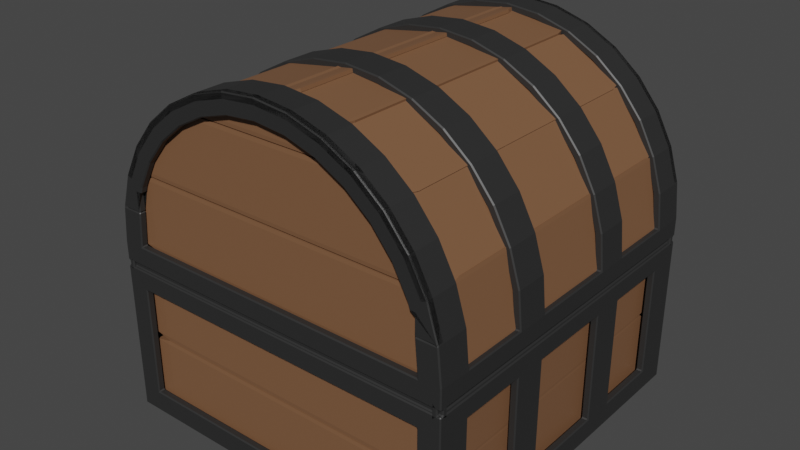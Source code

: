 # Source: Goldkiste.blend  (saved by Blender 2.93.21; exported with 4.5.12 LTS)
import bpy
from mathutils import Matrix  # noqa: F401  (used for matrix-valued properties, if any)

bpy.ops.wm.read_factory_settings(use_empty=True)
scene = bpy.context.scene
scene.name = 'Scene'

# ---- collections
col_collection = bpy.data.collections.new('Collection'); scene.collection.children.link(col_collection)
col_planks = bpy.data.collections.new('Planks'); col_collection.children.link(col_planks)

# ---- materials (node trees are filled in below, after node groups)
mat_material_001 = bpy.data.materials.new('Material.001')
mat_material_001.use_transparent_shadow = False
mat_material_003 = bpy.data.materials.new('Material.003')
mat_material_003.use_transparent_shadow = False
mat_material_002 = bpy.data.materials.new('Material.002')
mat_material_002.use_transparent_shadow = False

# ---- material node trees
mat_material_001.use_nodes = True; mat_material_001.node_tree.nodes.clear()
_N = mat_material_001.node_tree.nodes; _L = mat_material_001.node_tree.links
n0 = _N.new('ShaderNodeBsdfPrincipled'); n0.name = 'Principled BSDF'; n0.location = (10, 300)
n0.distribution = 'GGX'
n0.subsurface_method = 'BURLEY'
n0.inputs[0].default_value = (0.05222, 0.05222, 0.05222, 1.0)
n0.inputs[1].default_value = 0.5515
n0.inputs[3].default_value = 1.45
n0.inputs[27].default_value = (0.0, 0.0, 0.0, 1.0)
n0.inputs[28].default_value = 1.0
n1 = _N.new('ShaderNodeOutputMaterial'); n1.name = 'Material Output'; n1.location = (300, 300)
_L.new(n0.outputs[0], n1.inputs[0])
n1.is_active_output = True
mat_material_003.use_nodes = True; mat_material_003.node_tree.nodes.clear()
_N = mat_material_003.node_tree.nodes; _L = mat_material_003.node_tree.links
n0 = _N.new('ShaderNodeBsdfPrincipled'); n0.name = 'Principled BSDF'; n0.location = (10, 300)
n0.distribution = 'GGX'
n0.subsurface_method = 'BURLEY'
n0.inputs[0].default_value = (0.2079, 0.1005, 0.04935, 1.0)
n0.inputs[3].default_value = 1.45
n0.inputs[27].default_value = (0.0, 0.0, 0.0, 1.0)
n0.inputs[28].default_value = 1.0
n1 = _N.new('ShaderNodeOutputMaterial'); n1.name = 'Material Output'; n1.location = (300, 300)
_L.new(n0.outputs[0], n1.inputs[0])
n1.is_active_output = True
mat_material_002.use_nodes = True; mat_material_002.node_tree.nodes.clear()
_N = mat_material_002.node_tree.nodes; _L = mat_material_002.node_tree.links
n0 = _N.new('ShaderNodeBsdfPrincipled'); n0.name = 'Principled BSDF'; n0.location = (10, 300)
n0.distribution = 'GGX'
n0.subsurface_method = 'BURLEY'
n0.inputs[0].default_value = (0.02732, 0.0319, 0.03689, 1.0)
n0.inputs[3].default_value = 1.45
n0.inputs[27].default_value = (0.0, 0.0, 0.0, 1.0)
n0.inputs[28].default_value = 1.0
n1 = _N.new('ShaderNodeOutputMaterial'); n1.name = 'Material Output'; n1.location = (300, 300)
_L.new(n0.outputs[0], n1.inputs[0])
n1.is_active_output = True

# ---- world
world_world = bpy.data.worlds.new('World'); scene.world = world_world
world_world.use_nodes = True; world_world.node_tree.nodes.clear()
_N = world_world.node_tree.nodes; _L = world_world.node_tree.links
n0 = _N.new('ShaderNodeOutputWorld'); n0.name = 'World Output'; n0.location = (300, 300)
n1 = _N.new('ShaderNodeBackground'); n1.name = 'Background'; n1.location = (10, 300)
n1.inputs[0].default_value = (0.05088, 0.05088, 0.05088, 1.0)
_L.new(n1.outputs[0], n0.inputs[0])
n0.is_active_output = True
world_world.color = (0.05088, 0.05088, 0.05088)
world_world.use_sun_shadow = False
world_world.sun_shadow_jitter_overblur = 0.0

# ---- meshes
me_cylinder_001 = bpy.data.meshes.new('Cylinder.001')
me_cylinder_001.from_pydata([(-1.405e-08, 0.8896, 1.0), (0.1735, 0.8725, 1.0), (0.3404, 0.8219, 1.0), (0.4942, 0.7397, 1.0), (0.629, 0.629, 1.0), (0.7397, 0.4942, 1.0), (0.8219, 0.3404, 1.0), (0.8326, 0.305, 1.0), (1.0, -4.371e-08, 1.0), (-1.0, 1.192e-08, 1.0), (-0.8326, 0.305, 1.0), (-0.8219, 0.3404, 1.0), (-0.7397, 0.4942, 1.0), (-0.629, 0.629, 1.0), (-0.4942, 0.7397, 1.0), (-0.3404, 0.8219, 1.0), (-0.1735, 0.8725, 1.0), (1.0, -0.9923, 1.0), (-1.0, -0.9923, 1.0), (1.0, -4.371e-08, 0.0), (-1.0, 1.192e-08, 0.0), (1.0, -0.9923, 0.0), (-1.0, -0.9923, 0.0), (0.0, 1.0, 0.8088), (0.1951, 0.9808, 0.8088), (0.3827, 0.9239, 0.8088), (0.5556, 0.8315, 0.8088), (0.7071, 0.7071, 0.8088), (0.8315, 0.5556, 0.8088), (0.9239, 0.3827, 0.8088), (0.9808, 0.1951, 0.8088), (1.0, -3.021e-08, 0.8088), (-1.0, 2.542e-08, 0.8088), (-0.9808, 0.1951, 0.8088), (-0.9239, 0.3827, 0.8088), (-0.8315, 0.5556, 0.8088), (-0.7071, 0.7071, 0.8088), (-0.5556, 0.8315, 0.8088), (-0.3827, 0.9239, 0.8088), (-0.1951, 0.9808, 0.8088), (1.0, -0.9923, 0.8088), (-1.0, -0.9923, 0.8088), (0.1951, 0.9808, 0.4376), (0.1951, 0.9808, 0.243), (0.3827, 0.9239, 0.4376), (0.3827, 0.9239, 0.243), (0.5556, 0.8315, 0.4376), (0.5556, 0.8315, 0.243), (0.7071, 0.7071, 0.4376), (0.7071, 0.7071, 0.243), (0.8315, 0.5556, 0.4376), (0.8315, 0.5556, 0.243), (0.9239, 0.3827, 0.4376), (0.9239, 0.3827, 0.243), (0.9808, 0.1951, 0.4376), (0.9808, 0.1951, 0.243), (1.0, -3.641e-08, 0.4376), (1.0, -3.965e-08, 0.243), (-1.0, 1.598e-08, 0.243), (-1.0, 1.923e-08, 0.4376), (-0.9808, 0.1951, 0.4376), (-0.9808, 0.1951, 0.243), (-0.9239, 0.3827, 0.4376), (-0.9239, 0.3827, 0.243), (-0.8315, 0.5556, 0.4376), (-0.8315, 0.5556, 0.243), (-0.7071, 0.7071, 0.4376), (-0.7071, 0.7071, 0.243), (-0.5556, 0.8315, 0.4376), (-0.5556, 0.8315, 0.243), (-0.3827, 0.9239, 0.4376), (-0.3827, 0.9239, 0.243), (-0.1951, 0.9808, 0.4376), (-0.1951, 0.9808, 0.243), (1.0, -0.9923, 0.4376), (1.0, -0.9923, 0.243), (-1.0, -0.9923, 0.4376), (-1.0, -0.9923, 0.243), (0.0, 1.0, 0.243), (0.0, 1.0, 0.4376), (1.0, -0.4962, 1.0), (-1.0, -0.4962, 1.0), (-1.0, -0.4962, 0.8088), (1.0, -0.4962, 0.8088), (1.0, -0.4962, 0.4376), (1.0, -0.4962, 0.243), (-1.0, -0.4962, 0.243), (-1.0, -0.4962, 0.4376), (1.0, -0.2481, 0.243), (-1.0, -0.2481, 0.4376), (1.0, -0.2481, 1.0), (-1.0, -0.2481, 1.0), (-1.0, -0.2481, 0.0), (1.0, -0.2481, 0.0), (-1.0, -0.2481, 0.8088), (1.0, -0.2481, 0.8088), (1.0, -0.2481, 0.4376), (-1.0, -0.2481, 0.243), (1.0, -0.7442, 1.0), (-1.0, -0.7442, 1.0), (-1.0, -0.7442, 0.8088), (1.0, -0.7442, 0.8088), (1.0, -0.7442, 0.4376), (-1.0, -0.7442, 0.243), (1.0, -0.7442, 0.243), (-1.0, -0.7442, 0.4376), (0.9904, 0.09755, 1.0), (-0.9904, 0.09755, 1.0), (-0.9904, 0.09755, 0.8088), (0.9904, 0.09755, 0.8088), (0.9904, 0.09755, 0.4376), (0.9904, 0.09755, 0.243), (-0.9904, 0.09755, 0.4376), (-0.9904, 0.09755, 0.243), (-0.5, -0.1087, 0.9836), (1.0, -0.1087, 0.9836), (1.0, -0.1394, 0.9836), (0.875, -0.1394, 0.9836), (0.875, -0.1087, 0.9836), (-1.0, -0.1087, 0.9836), (-1.0, -0.1394, 0.9836), (0.9804, -0.1087, 1.0), (0.9804, -0.1394, 1.0), (0.9804, -0.1087, 0.0), (1.0, -0.8683, 1.0), (-1.0, -0.8683, 1.0), (-1.0, -0.8683, 0.0), (1.0, -0.8683, 0.0), (-1.0, -0.8683, 0.8088), (1.0, -0.8683, 0.8088), (1.0, -0.8683, 0.4376), (-1.0, -0.8683, 0.243), (1.0, -0.8683, 0.243), (-1.0, -0.8683, 0.4376), (0.0, -1.589e-08, 1.0), (0.0, -0.9923, 1.0), (0.0, -0.2481, 1.0), (0.9804, -0.1394, 0.0), (0.0, -0.8683, 1.0), (0.5, -0.2481, 1.0), (0.9804, -0.1394, 0.8088), (0.5, -0.8683, 1.0), (0.5, -2.98e-08, 1.0), (0.5, -0.9923, 1.0), (0.75, -0.2481, 1.0), (0.9804, -0.1087, 0.8088), (0.75, -0.8683, 1.0), (0.75, -3.676e-08, 1.0), (0.75, -0.9923, 1.0), (0.875, -0.4962, 1.0), (0.875, -0.2481, 1.0), (0.8582, 0.305, 1.0), (0.875, -0.7442, 1.0), (0.8666, 0.09755, 1.0), (0.9804, -0.1087, 0.243), (0.875, -0.8683, 1.0), (0.875, -4.023e-08, 1.0), (0.875, -0.9923, 1.0), (-0.5, -1.984e-09, 1.0), (-0.5, -0.9923, 1.0), (-0.5, -0.2481, 1.0), (0.9804, -0.1394, 0.243), (-0.5, -0.8683, 1.0), (-0.75, 4.97e-09, 1.0), (-0.75, -0.9923, 1.0), (-0.75, -0.2481, 1.0), (0.9804, -0.1394, 0.4376), (-0.75, -0.8683, 1.0), (-0.875, 8.448e-09, 1.0), (-0.875, -0.9923, 1.0), (-0.875, -0.4962, 1.0), (-0.875, -0.2481, 1.0), (-0.8582, 0.305, 1.0), (-0.875, -0.7442, 1.0), (-0.8666, 0.09755, 1.0), (0.9804, -0.1087, 0.4376), (-0.875, -0.8683, 1.0), (0.1951, 0.9808, 1.0), (0.0, 1.0, 1.0), (0.3827, 0.9239, 1.0), (0.5556, 0.8315, 1.0), (0.7071, 0.7071, 1.0), (0.8315, 0.5556, 1.0), (0.9239, 0.3827, 1.0), (0.9808, 0.1951, 1.0), (-0.9239, 0.3827, 1.0), (-0.9808, 0.1951, 1.0), (-0.8315, 0.5556, 1.0), (-0.7071, 0.7071, 1.0), (-0.5556, 0.8315, 1.0), (-0.3827, 0.9239, 1.0), (-0.1951, 0.9808, 1.0), (0.8582, 0.1951, 1.0), (-0.8582, 0.1951, 1.0), (0.1951, 0.9808, 1.0), (0.0, 1.0, 1.0), (0.3827, 0.9239, 1.0), (0.5556, 0.8315, 1.0), (0.7071, 0.7071, 1.0), (0.8315, 0.5556, 1.0), (0.9239, 0.3827, 1.0), (0.9808, 0.1951, 1.0), (-0.9239, 0.3827, 1.0), (-0.9808, 0.1951, 1.0), (-0.8315, 0.5556, 1.0), (-0.7071, 0.7071, 1.0), (-0.5556, 0.8315, 1.0), (-0.3827, 0.9239, 1.0), (-0.1951, 0.9808, 1.0), (0.8582, 0.1951, 1.0), (-0.8582, 0.1951, 1.0), (1.0, -0.1394, 0.243), (1.0, -0.1087, 0.243), (-1.0, -0.1394, 0.4376), (-1.0, -0.1087, 0.4376), (1.0, -0.1394, 1.0), (1.0, -0.1087, 1.0), (-1.0, -0.1394, 1.0), (-1.0, -0.1087, 1.0), (-1.0, -0.1394, 0.0), (-1.0, -0.1087, 0.0), (1.0, -0.1087, 0.0), (1.0, -0.1394, 0.0), (-1.0, -0.1394, 0.8088), (-1.0, -0.1087, 0.8088), (1.0, -0.1087, 0.8088), (1.0, -0.1394, 0.8088), (1.0, -0.1087, 0.4376), (1.0, -0.1394, 0.4376), (-1.0, -0.1087, 0.243), (-1.0, -0.1394, 0.243), (0.0, -0.1394, 1.0), (0.0, -0.1087, 1.0), (0.5, -0.1394, 1.0), (0.5, -0.1087, 1.0), (0.75, -0.1394, 1.0), (0.75, -0.1087, 1.0), (0.875, -0.1087, 1.0), (0.875, -0.1394, 1.0), (-0.5, -0.1087, 1.0), (-0.5, -0.1394, 1.0), (-0.75, -0.1087, 1.0), (-0.75, -0.1394, 1.0), (-0.875, -0.1087, 1.0), (-0.875, -0.1394, 1.0), (-0.5, -0.1394, 0.9836), (0.0, -0.1394, 0.9836), (0.0, -0.1087, 0.9836), (0.5, -0.1394, 0.9836), (0.5, -0.1087, 0.9836), (0.75, -0.1394, 0.9836), (0.75, -0.1087, 0.9836), (-0.75, -0.1087, 0.9836), (-0.75, -0.1394, 0.9836), (-0.875, -0.1087, 0.9836), (-0.875, -0.1394, 0.9836), (-0.988, -0.1087, 0.243), (-0.988, -0.1394, 0.243), (-0.988, -0.1394, 0.4376), (-0.988, -0.1087, 0.4376), (-0.988, -0.1087, 0.0), (-0.988, -0.1394, 0.0), (-0.988, -0.1394, 0.8088), (-0.988, -0.1087, 0.8088), (-0.988, -0.1394, 1.0), (-0.988, -0.1087, 1.0)], [], [(23, 178, 177, 24), (24, 177, 179, 25), (25, 179, 180, 26), (26, 180, 181, 27), (27, 181, 182, 28), (28, 182, 183, 29), (29, 183, 184, 30), (109, 106, 8, 31), (108, 107, 186, 33), (33, 186, 185, 34), (34, 185, 187, 35), (35, 187, 188, 36), (36, 188, 189, 37), (37, 189, 190, 38), (38, 190, 191, 39), (39, 191, 178, 23), (129, 124, 17, 40), (176, 125, 18, 169), (125, 128, 41, 18), (127, 132, 75, 21), (128, 133, 76, 41), (130, 129, 40, 74), (131, 126, 22, 77), (79, 42, 43, 78), (42, 44, 45, 43), (44, 46, 47, 45), (46, 48, 49, 47), (48, 50, 51, 49), (50, 52, 53, 51), (52, 54, 55, 53), (110, 56, 57, 111), (112, 60, 61, 113), (60, 62, 63, 61), (62, 64, 65, 63), (64, 66, 67, 65), (66, 68, 69, 67), (68, 70, 71, 69), (70, 72, 73, 71), (72, 79, 78, 73), (130, 74, 75, 132), (131, 77, 76, 133), (97, 86, 87, 89), (96, 84, 85, 88), (91, 94, 82, 81), (171, 91, 81, 170), (95, 90, 80, 83), (8, 156, 237, 216), (9, 32, 224, 218), (168, 9, 218, 243), (228, 96, 88, 211), (230, 97, 89, 213), (56, 31, 225, 227), (58, 20, 220, 229), (32, 59, 214, 224), (215, 238, 150, 90), (86, 103, 105, 87), (174, 107, 9, 168), (84, 102, 104, 85), (81, 82, 100, 99), (170, 81, 99, 173), (83, 80, 98, 101), (193, 186, 107, 174), (59, 112, 113, 58), (54, 110, 111, 55), (32, 9, 107, 108), (30, 184, 106, 109), (223, 213, 89, 94), (222, 211, 88, 93), (228, 226, 95, 96), (231, 240, 160, 136), (58, 229, 214, 59), (56, 227, 212, 57), (230, 219, 92, 97), (244, 217, 91, 171), (226, 215, 90, 95), (103, 131, 133, 105), (102, 130, 132, 104), (99, 100, 128, 125), (173, 99, 125, 176), (101, 98, 124, 129), (235, 233, 139, 144), (142, 134, 232, 234), (141, 138, 135, 143), (146, 141, 143, 148), (147, 142, 234, 236), (156, 147, 236, 237), (238, 235, 144, 150), (240, 242, 165, 160), (155, 146, 148, 157), (124, 155, 157, 17), (90, 150, 149, 80), (31, 8, 216, 225), (106, 153, 156, 8), (80, 149, 152, 98), (184, 192, 153, 106), (217, 223, 94, 91), (98, 152, 155, 124), (233, 231, 136, 139), (134, 158, 239, 232), (138, 162, 159, 135), (242, 244, 171, 165), (158, 163, 241, 239), (162, 167, 164, 159), (166, 161, 154, 175), (163, 168, 243, 241), (167, 176, 169, 164), (0, 1, 194, 195), (1, 2, 196, 194), (2, 3, 197, 196), (3, 4, 198, 197), (4, 5, 199, 198), (5, 6, 200, 199), (6, 7, 201, 200), (10, 11, 202, 203), (11, 12, 204, 202), (12, 13, 205, 204), (13, 14, 206, 205), (14, 15, 207, 206), (15, 16, 208, 207), (16, 0, 195, 208), (7, 151, 209, 201), (172, 10, 203, 210), (213, 223, 262, 258), (212, 227, 175, 154), (229, 220, 260, 256), (211, 222, 137, 161), (223, 217, 264, 262), (215, 226, 140, 122), (214, 229, 256, 259), (217, 244, 255, 120), (227, 225, 145, 175), (232, 239, 114, 247), (235, 238, 117, 250), (238, 215, 116, 117), (241, 243, 254, 252), (236, 234, 249, 251), (244, 242, 253, 255), (240, 231, 246, 245), (19, 57, 212, 221), (140, 166, 175, 145), (161, 137, 123, 154), (122, 140, 145, 121), (225, 216, 121, 145), (117, 116, 115, 118), (261, 257, 256, 260), (228, 211, 161, 166), (226, 228, 166, 140), (221, 212, 154, 123), (245, 246, 247, 114), (246, 248, 249, 247), (248, 250, 251, 249), (250, 117, 118, 251), (253, 245, 114, 252), (255, 253, 252, 254), (120, 255, 254, 119), (257, 258, 259, 256), (237, 236, 251, 118), (231, 233, 248, 246), (243, 218, 119, 254), (216, 237, 118, 115), (242, 240, 245, 253), (234, 232, 247, 249), (239, 241, 252, 114), (233, 235, 250, 248), (258, 262, 263, 259), (262, 264, 265, 263), (230, 213, 258, 257), (218, 224, 263, 265), (219, 230, 257, 261), (224, 214, 259, 263), (40, 17, 157, 148, 143, 135, 159, 164, 18, 41, 76, 77, 22, 21, 75, 74)])
_uv = me_cylinder_001.uv_layers.new(name='UVMap')
_uv.uv.foreach_set('vector', [1.0, 0.875, 1.0, 1.0, 0.9688, 1.0, 0.9688, 0.875, 0.9688, 0.875, 0.9688, 1.0, 0.9375, 1.0, 0.9375, 0.875, 0.9375, 0.875, 0.9375, 1.0, 0.9062, 1.0, 0.9062, 0.875, 0.9062, 0.875, 0.9062, 1.0, 0.875, 1.0, 0.875, 0.875, 0.875, 0.875, 0.875, 1.0, 0.8438, 1.0, 0.8438, 0.875, 0.8438, 0.875, 0.8438, 1.0, 0.8125, 1.0, 0.8125, 0.875, 0.8125, 0.875, 0.8125, 1.0, 0.7812, 1.0, 0.7812, 0.875, 0.7656, 0.875, 0.7656, 1.0, 0.75, 1.0, 0.75, 0.875, 0.2344, 0.875, 0.2344, 1.0, 0.2188, 1.0, 0.2188, 0.875, 0.2188, 0.875, 0.2188, 1.0, 0.1875, 1.0, 0.1875, 0.875, 0.1875, 0.875, 0.1875, 1.0, 0.1562, 1.0, 0.1562, 0.875, 0.1562, 0.875, 0.1562, 1.0, 0.125, 1.0, 0.125, 0.875, 0.125, 0.875, 0.125, 1.0, 0.09375, 1.0, 0.09375, 0.875, 0.09375, 0.875, 0.09375, 1.0, 0.0625, 1.0, 0.0625, 0.875, 0.0625, 0.875, 0.0625, 1.0, 0.03125, 1.0, 0.03125, 0.875, 0.03125, 0.875, 0.03125, 1.0, 0.0, 1.0, 0.0, 0.875, 0.75, 0.875, 0.75, 1.0, 0.75, 1.0, 0.75, 0.875, 0.2812, 1.0, 0.25, 1.0, 0.25, 1.0, 0.2812, 1.0, 0.25, 1.0, 0.25, 0.875, 0.25, 0.875, 0.25, 1.0, 0.75, 0.75, 0.75, 0.7876, 0.75, 0.7876, 0.75, 0.75, 0.25, 0.875, 0.25, 0.8176, 0.25, 0.8176, 0.25, 0.875, 0.75, 0.8176, 0.75, 0.875, 0.75, 0.875, 0.75, 0.8176, 0.25, 0.7876, 0.25, 0.75, 0.25, 0.75, 0.25, 0.7876, 1.0, 0.8176, 0.9688, 0.8176, 0.9688, 0.7876, 1.0, 0.7876, 0.9688, 0.8176, 0.9375, 0.8176, 0.9375, 0.7876, 0.9688, 0.7876, 0.9375, 0.8176, 0.9062, 0.8176, 0.9062, 0.7876, 0.9375, 0.7876, 0.9062, 0.8176, 0.875, 0.8176, 0.875, 0.7876, 0.9062, 0.7876, 0.875, 0.8176, 0.8438, 0.8176, 0.8438, 0.7876, 0.875, 0.7876, 0.8438, 0.8176, 0.8125, 0.8176, 0.8125, 0.7876, 0.8438, 0.7876, 0.8125, 0.8176, 0.7812, 0.8176, 0.7813, 0.7876, 0.8125, 0.7876, 0.7656, 0.8176, 0.75, 0.8176, 0.75, 0.7876, 0.7656, 0.7876, 0.2344, 0.8176, 0.2188, 0.8176, 0.2188, 0.7876, 0.2344, 0.7876, 0.2187, 0.8176, 0.1875, 0.8176, 0.1875, 0.7876, 0.2188, 0.7876, 0.1875, 0.8176, 0.1562, 0.8176, 0.1562, 0.7876, 0.1875, 0.7876, 0.1562, 0.8176, 0.125, 0.8176, 0.125, 0.7876, 0.1562, 0.7876, 0.125, 0.8176, 0.09375, 0.8176, 0.09375, 0.7876, 0.125, 0.7876, 0.09375, 0.8176, 0.0625, 0.8176, 0.0625, 0.7876, 0.09375, 0.7876, 0.0625, 0.8176, 0.03125, 0.8176, 0.03125, 0.7876, 0.0625, 0.7876, 0.03125, 0.8176, 0.0, 0.8176, 0.0, 0.7876, 0.03125, 0.7876, 0.75, 0.8176, 0.75, 0.8176, 0.75, 0.7876, 0.75, 0.7876, 0.25, 0.7876, 0.25, 0.7876, 0.25, 0.8176, 0.25, 0.8176, 0.25, 0.7876, 0.25, 0.7876, 0.25, 0.8176, 0.25, 0.8176, 0.75, 0.8176, 0.75, 0.8176, 0.75, 0.7876, 0.75, 0.7876, 0.25, 1.0, 0.25, 0.875, 0.25, 0.875, 0.25, 1.0, 0.2812, 1.0, 0.25, 1.0, 0.25, 1.0, 0.2812, 1.0, 0.75, 0.875, 0.75, 1.0, 0.75, 1.0, 0.75, 0.875, 0.75, 1.0, 0.7188, 1.0, 0.7188, 1.0, 0.75, 1.0, 0.25, 1.0, 0.25, 0.875, 0.25, 0.875, 0.25, 1.0, 0.2813, 1.0, 0.25, 1.0, 0.25, 1.0, 0.2812, 1.0, 0.75, 0.8176, 0.75, 0.8176, 0.75, 0.7876, 0.75, 0.7876, 0.25, 0.7876, 0.25, 0.7876, 0.25, 0.8176, 0.25, 0.8176, 0.75, 0.8176, 0.75, 0.875, 0.75, 0.875, 0.75, 0.8176, 0.25, 0.7876, 0.25, 0.75, 0.25, 0.75, 0.25, 0.7876, 0.25, 0.875, 0.25, 0.8176, 0.25, 0.8176, 0.25, 0.875, 0.75, 1.0, 0.7188, 1.0, 0.7188, 1.0, 0.75, 1.0, 0.25, 0.7876, 0.25, 0.7876, 0.25, 0.8176, 0.25, 0.8176, 0.2676, 1.0, 0.2344, 1.0, 0.25, 1.0, 0.2813, 1.0, 0.75, 0.8176, 0.75, 0.8176, 0.75, 0.7876, 0.75, 0.7876, 0.25, 1.0, 0.25, 0.875, 0.25, 0.875, 0.25, 1.0, 0.2812, 1.0, 0.25, 1.0, 0.25, 1.0, 0.2812, 1.0, 0.75, 0.875, 0.75, 1.0, 0.75, 1.0, 0.75, 0.875, 0.2539, 1.0, 0.2188, 1.0, 0.2344, 1.0, 0.2676, 1.0, 0.25, 0.8176, 0.2344, 0.8176, 0.2344, 0.7876, 0.25, 0.7876, 0.7812, 0.8176, 0.7656, 0.8176, 0.7656, 0.7876, 0.7812, 0.7876, 0.25, 0.875, 0.25, 1.0, 0.2344, 1.0, 0.2344, 0.875, 0.7812, 0.875, 0.7812, 1.0, 0.7656, 1.0, 0.7656, 0.875, 0.25, 0.875, 0.25, 0.8176, 0.25, 0.8176, 0.25, 0.875, 0.75, 0.75, 0.75, 0.7876, 0.75, 0.7876, 0.75, 0.75, 0.75, 0.8176, 0.75, 0.875, 0.75, 0.875, 0.75, 0.8176, 0.5, 1.0, 0.375, 1.0, 0.375, 1.0, 0.5, 1.0, 0.25, 0.7876, 0.25, 0.7876, 0.25, 0.8176, 0.25, 0.8176, 0.75, 0.8176, 0.75, 0.8176, 0.75, 0.7876, 0.75, 0.7876, 0.25, 0.7876, 0.25, 0.75, 0.25, 0.75, 0.25, 0.7876, 0.2812, 1.0, 0.25, 1.0, 0.25, 1.0, 0.2812, 1.0, 0.75, 0.875, 0.75, 1.0, 0.75, 1.0, 0.75, 0.875, 0.25, 0.7876, 0.25, 0.7876, 0.25, 0.8176, 0.25, 0.8176, 0.75, 0.8176, 0.75, 0.8176, 0.75, 0.7876, 0.75, 0.7876, 0.25, 1.0, 0.25, 0.875, 0.25, 0.875, 0.25, 1.0, 0.2812, 1.0, 0.25, 1.0, 0.25, 1.0, 0.2812, 1.0, 0.75, 0.875, 0.75, 1.0, 0.75, 1.0, 0.75, 0.875, 0.6875, 1.0, 0.625, 1.0, 0.625, 1.0, 0.6875, 1.0, 0.625, 1.0, 0.5, 1.0, 0.5, 1.0, 0.625, 1.0, 0.625, 1.0, 0.5, 1.0, 0.5, 1.0, 0.625, 1.0, 0.6875, 1.0, 0.625, 1.0, 0.625, 1.0, 0.6875, 1.0, 0.6875, 1.0, 0.625, 1.0, 0.625, 1.0, 0.6875, 1.0, 0.7188, 1.0, 0.6875, 1.0, 0.6875, 1.0, 0.7188, 1.0, 0.7188, 1.0, 0.6875, 1.0, 0.6875, 1.0, 0.7188, 1.0, 0.375, 1.0, 0.3125, 1.0, 0.3125, 1.0, 0.375, 1.0, 0.7188, 1.0, 0.6875, 1.0, 0.6875, 1.0, 0.7187, 1.0, 0.75, 1.0, 0.7188, 1.0, 0.7187, 1.0, 0.75, 1.0, 0.75, 1.0, 0.7188, 1.0, 0.7187, 1.0, 0.75, 1.0, 0.75, 0.875, 0.75, 1.0, 0.75, 1.0, 0.75, 0.875, 0.7656, 1.0, 0.7324, 1.0, 0.7188, 1.0, 0.75, 1.0, 0.75, 1.0, 0.7187, 1.0, 0.7188, 1.0, 0.75, 1.0, 0.7812, 1.0, 0.7461, 1.0, 0.7324, 1.0, 0.7656, 1.0, 0.25, 1.0, 0.25, 0.875, 0.25, 0.875, 0.25, 1.0, 0.75, 1.0, 0.7188, 1.0, 0.7188, 1.0, 0.75, 1.0, 0.625, 1.0, 0.5, 1.0, 0.5, 1.0, 0.625, 1.0, 0.5, 1.0, 0.375, 1.0, 0.375, 1.0, 0.5, 1.0, 0.5, 1.0, 0.375, 1.0, 0.375, 1.0, 0.5, 1.0, 0.3125, 1.0, 0.2812, 1.0, 0.2812, 1.0, 0.3125, 1.0, 0.375, 1.0, 0.3125, 1.0, 0.3125, 1.0, 0.375, 1.0, 0.375, 1.0, 0.3125, 1.0, 0.3125, 1.0, 0.375, 1.0, 0.75, 0.8176, 0.75, 0.7876, 0.75, 0.7876, 0.75, 0.8176, 0.3125, 1.0, 0.2813, 1.0, 0.2812, 1.0, 0.3125, 1.0, 0.3125, 1.0, 0.2812, 1.0, 0.2812, 1.0, 0.3125, 1.0, 0.2641, 1.0, 0.7084, 1.0, 0.9688, 1.0, 0.0, 1.0, 0.7084, 1.0, 0.8341, 1.0, 0.9375, 1.0, 0.9688, 1.0, 0.8341, 1.0, 0.8339, 1.0, 0.9062, 1.0, 0.9375, 1.0, 0.8339, 1.0, 0.8168, 1.0, 0.875, 1.0, 0.9062, 1.0, 0.8168, 1.0, 0.7945, 1.0, 0.8438, 1.0, 0.875, 1.0, 0.7945, 1.0, 0.77, 1.0, 0.8125, 1.0, 0.8438, 1.0, 0.77, 1.0, 0.7637, 1.0, 0.7812, 1.0, 0.8125, 1.0, 0.2333, 1.0, 0.2265, 1.0, 0.1875, 1.0, 0.2188, 1.0, 0.2265, 1.0, 0.2003, 1.0, 0.1562, 1.0, 0.1875, 1.0, 0.2003, 1.0, 0.1757, 1.0, 0.125, 1.0, 0.1562, 1.0, 0.1757, 1.0, 0.1538, 1.0, 0.09375, 1.0, 0.125, 1.0, 0.1538, 1.0, 0.137, 1.0, 0.0625, 1.0, 0.09375, 1.0, 0.137, 1.0, 0.1375, 1.0, 0.03125, 1.0, 0.0625, 1.0, 0.1375, 1.0, 0.2641, 1.0, 0.0, 1.0, 0.03125, 1.0, 0.7637, 1.0, 0.7713, 1.0, 0.7461, 1.0, 0.7812, 1.0, 0.2262, 1.0, 0.2333, 1.0, 0.2188, 1.0, 0.2539, 1.0, 0.25, 0.8176, 0.25, 0.875, 0.25, 0.875, 0.25, 0.8176, 0.75, 0.7876, 0.75, 0.8176, 0.75, 0.8176, 0.75, 0.7876, 0.25, 0.7876, 0.25, 0.75, 0.25, 0.75, 0.25, 0.7876, 0.75, 0.7876, 0.75, 0.75, 0.75, 0.75, 0.75, 0.7876, 0.25, 0.875, 0.25, 1.0, 0.25, 1.0, 0.25, 0.875, 0.75, 1.0, 0.75, 0.875, 0.75, 0.875, 0.75, 1.0, 0.25, 0.8176, 0.25, 0.7876, 0.25, 0.7876, 0.25, 0.8176, 0.25, 1.0, 0.2812, 1.0, 0.2812, 1.0, 0.25, 1.0, 0.75, 0.8176, 0.75, 0.875, 0.75, 0.875, 0.75, 0.8176, 0.5, 1.0, 0.375, 1.0, 0.375, 1.0, 0.5, 1.0, 0.6875, 1.0, 0.7188, 1.0, 0.7188, 1.0, 0.6875, 1.0, 0.7188, 1.0, 0.75, 1.0, 0.75, 1.0, 0.7188, 1.0, 0.3125, 1.0, 0.2812, 1.0, 0.2812, 1.0, 0.3125, 1.0, 0.6875, 1.0, 0.625, 1.0, 0.625, 1.0, 0.6875, 1.0, 0.2812, 1.0, 0.3125, 1.0, 0.3125, 1.0, 0.2812, 1.0, 0.375, 1.0, 0.5, 1.0, 0.5, 1.0, 0.375, 1.0, 0.75, 0.75, 0.75, 0.7876, 0.75, 0.7876, 0.75, 0.75, 0.75, 0.875, 0.75, 0.8176, 0.75, 0.8176, 0.75, 0.875, 0.75, 0.7876, 0.75, 0.75, 0.75, 0.75, 0.75, 0.7876, 0.75, 1.0, 0.75, 0.875, 0.75, 0.875, 0.75, 1.0, 0.75, 0.875, 0.75, 1.0, 0.75, 1.0, 0.75, 0.875, 0.7188, 1.0, 0.75, 1.0, 0.75, 1.0, 0.7188, 1.0, 0.25, 0.75, 0.25, 0.7876, 0.25, 0.7876, 0.25, 0.75, 0.75, 0.8176, 0.75, 0.7876, 0.75, 0.7876, 0.75, 0.8176, 0.75, 0.875, 0.75, 0.8176, 0.75, 0.8176, 0.75, 0.875, 0.75, 0.75, 0.75, 0.7876, 0.75, 0.7876, 0.75, 0.75, 0.375, 1.0, 0.5, 1.0, 0.5, 1.0, 0.375, 1.0, 0.5, 1.0, 0.625, 1.0, 0.625, 1.0, 0.5, 1.0, 0.625, 1.0, 0.6875, 1.0, 0.6875, 1.0, 0.625, 1.0, 0.6875, 1.0, 0.7188, 1.0, 0.7188, 1.0, 0.6875, 1.0, 0.3125, 1.0, 0.375, 1.0, 0.375, 1.0, 0.3125, 1.0, 0.2812, 1.0, 0.3125, 1.0, 0.3125, 1.0, 0.2812, 1.0, 0.25, 1.0, 0.2812, 1.0, 0.2812, 1.0, 0.25, 1.0, 0.25, 0.7876, 0.25, 0.8176, 0.25, 0.8176, 0.25, 0.7876, 0.7188, 1.0, 0.6875, 1.0, 0.6875, 1.0, 0.7188, 1.0, 0.5, 1.0, 0.625, 1.0, 0.625, 1.0, 0.5, 1.0, 0.2812, 1.0, 0.25, 1.0, 0.25, 1.0, 0.2812, 1.0, 0.75, 1.0, 0.7188, 1.0, 0.7188, 1.0, 0.75, 1.0, 0.3125, 1.0, 0.375, 1.0, 0.375, 1.0, 0.3125, 1.0, 0.625, 1.0, 0.5, 1.0, 0.5, 1.0, 0.625, 1.0, 0.375, 1.0, 0.3125, 1.0, 0.3125, 1.0, 0.375, 1.0, 0.625, 1.0, 0.6875, 1.0, 0.6875, 1.0, 0.625, 1.0, 0.25, 0.8176, 0.25, 0.875, 0.25, 0.875, 0.25, 0.8176, 0.25, 0.875, 0.25, 1.0, 0.25, 1.0, 0.25, 0.875, 0.25, 0.7876, 0.25, 0.8176, 0.25, 0.8176, 0.25, 0.7876, 0.25, 1.0, 0.25, 0.875, 0.25, 0.875, 0.25, 1.0, 0.25, 0.75, 0.25, 0.7876, 0.25, 0.7876, 0.25, 0.75, 0.25, 0.875, 0.25, 0.8176, 0.25, 0.8176, 0.25, 0.875, 0.75, 0.875, 0.75, 1.0, 0.7187, 1.0, 0.6875, 1.0, 0.625, 1.0, 0.5, 1.0, 0.375, 1.0, 0.3125, 1.0, 0.25, 1.0, 0.25, 0.875, 0.25, 0.8176, 0.25, 0.7876, 0.25, 0.75, 0.75, 0.75, 0.75, 0.7876, 0.75, 0.8176])
me_cylinder_001.materials.append(mat_material_001)
me_cylinder_001.use_remesh_fix_poles = True
me_cylinder_001.use_remesh_preserve_attributes = False
me_cylinder_001.update()
me_cube_004 = bpy.data.meshes.new('Cube.004')
me_cube_004.from_pydata([(-1.0, -1.0, -1.0), (-1.0, -1.0, 1.0), (-1.0, 1.0, -1.0), (-1.0, 1.0, 1.0), (1.0, -1.0, -1.0), (1.0, -1.0, 1.0), (1.0, 1.0, -1.0), (1.0, 1.0, 1.0)], [], [(0, 1, 3, 2), (2, 3, 7, 6), (6, 7, 5, 4), (4, 5, 1, 0), (2, 6, 4, 0), (7, 3, 1, 5)])
_uv = me_cube_004.uv_layers.new(name='UVMap')
_uv.uv.foreach_set('vector', [0.375, 0.0, 0.625, 0.0, 0.625, 0.25, 0.375, 0.25, 0.375, 0.25, 0.625, 0.25, 0.625, 0.5, 0.375, 0.5, 0.375, 0.5, 0.625, 0.5, 0.625, 0.75, 0.375, 0.75, 0.375, 0.75, 0.625, 0.75, 0.625, 1.0, 0.375, 1.0, 0.125, 0.5, 0.375, 0.5, 0.375, 0.75, 0.125, 0.75, 0.625, 0.5, 0.875, 0.5, 0.875, 0.75, 0.625, 0.75])
me_cube_004.materials.append(mat_material_003)
me_cube_004.use_remesh_fix_poles = True
me_cube_004.use_remesh_preserve_attributes = False
me_cube_004.update()
me_cube_005 = bpy.data.meshes.new('Cube.005')
me_cube_005.from_pydata([(-1.0, -1.0, -1.0), (-1.0, -1.0, 1.0), (-1.0, 1.0, -1.0), (-1.0, 1.0, 1.0), (1.0, -1.0, -1.0), (1.0, -1.0, 1.0), (1.0, 1.0, -1.0), (1.0, 1.0, 1.0)], [], [(0, 1, 3, 2), (2, 3, 7, 6), (6, 7, 5, 4), (4, 5, 1, 0), (2, 6, 4, 0), (7, 3, 1, 5)])
_uv = me_cube_005.uv_layers.new(name='UVMap')
_uv.uv.foreach_set('vector', [0.375, 0.0, 0.625, 0.0, 0.625, 0.25, 0.375, 0.25, 0.375, 0.25, 0.625, 0.25, 0.625, 0.5, 0.375, 0.5, 0.375, 0.5, 0.625, 0.5, 0.625, 0.75, 0.375, 0.75, 0.375, 0.75, 0.625, 0.75, 0.625, 1.0, 0.375, 1.0, 0.125, 0.5, 0.375, 0.5, 0.375, 0.75, 0.125, 0.75, 0.625, 0.5, 0.875, 0.5, 0.875, 0.75, 0.625, 0.75])
me_cube_005.materials.append(mat_material_003)
me_cube_005.use_remesh_fix_poles = True
me_cube_005.use_remesh_preserve_attributes = False
me_cube_005.update()
me_cube_006 = bpy.data.meshes.new('Cube.006')
me_cube_006.from_pydata([(-1.0, -1.0, -1.0), (-1.0, -1.0, 1.0), (-1.0, 1.0, -1.0), (-1.0, 1.0, 1.0), (1.0, -1.0, -1.0), (1.0, -1.0, 1.0), (1.0, 1.0, -1.0), (1.0, 1.0, 1.0)], [], [(0, 1, 3, 2), (2, 3, 7, 6), (6, 7, 5, 4), (4, 5, 1, 0), (2, 6, 4, 0), (7, 3, 1, 5)])
_uv = me_cube_006.uv_layers.new(name='UVMap')
_uv.uv.foreach_set('vector', [0.375, 0.0, 0.625, 0.0, 0.625, 0.25, 0.375, 0.25, 0.375, 0.25, 0.625, 0.25, 0.625, 0.5, 0.375, 0.5, 0.375, 0.5, 0.625, 0.5, 0.625, 0.75, 0.375, 0.75, 0.375, 0.75, 0.625, 0.75, 0.625, 1.0, 0.375, 1.0, 0.125, 0.5, 0.375, 0.5, 0.375, 0.75, 0.125, 0.75, 0.625, 0.5, 0.875, 0.5, 0.875, 0.75, 0.625, 0.75])
me_cube_006.materials.append(mat_material_003)
me_cube_006.use_remesh_fix_poles = True
me_cube_006.use_remesh_preserve_attributes = False
me_cube_006.update()
me_cube_007 = bpy.data.meshes.new('Cube.007')
me_cube_007.from_pydata([(-1.0, -1.0, -1.0), (-1.0, -1.0, 1.0), (-1.0, 1.0, -1.0), (-1.0, 1.0, 1.0), (1.0, -1.0, -1.0), (1.0, -1.0, 1.0), (1.0, 1.0, -1.0), (1.0, 1.0, 1.0)], [], [(0, 1, 3, 2), (2, 3, 7, 6), (6, 7, 5, 4), (4, 5, 1, 0), (2, 6, 4, 0), (7, 3, 1, 5)])
_uv = me_cube_007.uv_layers.new(name='UVMap')
_uv.uv.foreach_set('vector', [0.375, 0.0, 0.625, 0.0, 0.625, 0.25, 0.375, 0.25, 0.375, 0.25, 0.625, 0.25, 0.625, 0.5, 0.375, 0.5, 0.375, 0.5, 0.625, 0.5, 0.625, 0.75, 0.375, 0.75, 0.375, 0.75, 0.625, 0.75, 0.625, 1.0, 0.375, 1.0, 0.125, 0.5, 0.375, 0.5, 0.375, 0.75, 0.125, 0.75, 0.625, 0.5, 0.875, 0.5, 0.875, 0.75, 0.625, 0.75])
me_cube_007.materials.append(mat_material_003)
me_cube_007.use_remesh_fix_poles = True
me_cube_007.use_remesh_preserve_attributes = False
me_cube_007.update()
me_cube_008 = bpy.data.meshes.new('Cube.008')
me_cube_008.from_pydata([(-1.0, -1.0, -1.0), (-1.0, -1.0, 1.0), (-1.0, 1.0, -1.0), (-1.0, 1.0, 1.0), (1.0, -1.0, -1.0), (1.0, -1.0, 1.0), (1.0, 1.0, -1.0), (1.0, 1.0, 1.0)], [], [(0, 1, 3, 2), (2, 3, 7, 6), (6, 7, 5, 4), (4, 5, 1, 0), (2, 6, 4, 0), (7, 3, 1, 5)])
_uv = me_cube_008.uv_layers.new(name='UVMap')
_uv.uv.foreach_set('vector', [0.375, 0.0, 0.625, 0.0, 0.625, 0.25, 0.375, 0.25, 0.375, 0.25, 0.625, 0.25, 0.625, 0.5, 0.375, 0.5, 0.375, 0.5, 0.625, 0.5, 0.625, 0.75, 0.375, 0.75, 0.375, 0.75, 0.625, 0.75, 0.625, 1.0, 0.375, 1.0, 0.125, 0.5, 0.375, 0.5, 0.375, 0.75, 0.125, 0.75, 0.625, 0.5, 0.875, 0.5, 0.875, 0.75, 0.625, 0.75])
me_cube_008.materials.append(mat_material_003)
me_cube_008.use_remesh_fix_poles = True
me_cube_008.use_remesh_preserve_attributes = False
me_cube_008.update()
me_cube_009 = bpy.data.meshes.new('Cube.009')
me_cube_009.from_pydata([(-1.0, -1.0, -1.0), (-1.0, -1.0, 1.0), (-1.0, 1.0, -1.0), (-1.0, 1.0, 1.0), (1.0, -1.0, -1.0), (1.0, -1.0, 1.0), (1.0, 1.0, -1.0), (1.0, 1.0, 1.0)], [], [(0, 1, 3, 2), (2, 3, 7, 6), (6, 7, 5, 4), (4, 5, 1, 0), (2, 6, 4, 0), (7, 3, 1, 5)])
_uv = me_cube_009.uv_layers.new(name='UVMap')
_uv.uv.foreach_set('vector', [0.375, 0.0, 0.625, 0.0, 0.625, 0.25, 0.375, 0.25, 0.375, 0.25, 0.625, 0.25, 0.625, 0.5, 0.375, 0.5, 0.375, 0.5, 0.625, 0.5, 0.625, 0.75, 0.375, 0.75, 0.375, 0.75, 0.625, 0.75, 0.625, 1.0, 0.375, 1.0, 0.125, 0.5, 0.375, 0.5, 0.375, 0.75, 0.125, 0.75, 0.625, 0.5, 0.875, 0.5, 0.875, 0.75, 0.625, 0.75])
me_cube_009.materials.append(mat_material_003)
me_cube_009.use_remesh_fix_poles = True
me_cube_009.use_remesh_preserve_attributes = False
me_cube_009.update()
me_cube_010 = bpy.data.meshes.new('Cube.010')
me_cube_010.from_pydata([(-1.0, -1.0, -1.0), (-1.0, -1.0, 1.0), (-1.0, 1.0, -1.0), (-1.0, 1.0, 1.0), (1.0, -1.0, -1.0), (1.0, -1.0, 1.0), (1.0, 1.0, -1.0), (1.0, 1.0, 1.0)], [], [(0, 1, 3, 2), (2, 3, 7, 6), (6, 7, 5, 4), (4, 5, 1, 0), (2, 6, 4, 0), (7, 3, 1, 5)])
_uv = me_cube_010.uv_layers.new(name='UVMap')
_uv.uv.foreach_set('vector', [0.375, 0.0, 0.625, 0.0, 0.625, 0.25, 0.375, 0.25, 0.375, 0.25, 0.625, 0.25, 0.625, 0.5, 0.375, 0.5, 0.375, 0.5, 0.625, 0.5, 0.625, 0.75, 0.375, 0.75, 0.375, 0.75, 0.625, 0.75, 0.625, 1.0, 0.375, 1.0, 0.125, 0.5, 0.375, 0.5, 0.375, 0.75, 0.125, 0.75, 0.625, 0.5, 0.875, 0.5, 0.875, 0.75, 0.625, 0.75])
me_cube_010.materials.append(mat_material_003)
me_cube_010.use_remesh_fix_poles = True
me_cube_010.use_remesh_preserve_attributes = False
me_cube_010.update()
me_cube_011 = bpy.data.meshes.new('Cube.011')
me_cube_011.from_pydata([(-1.0, -1.0, -1.0), (-1.0, -1.0, 1.0), (-1.0, 1.0, -1.0), (-1.0, 1.0, 1.0), (1.0, -1.0, -1.0), (1.0, -1.0, 1.0), (1.0, 1.0, -1.0), (1.0, 1.0, 1.0)], [], [(0, 1, 3, 2), (2, 3, 7, 6), (6, 7, 5, 4), (4, 5, 1, 0), (2, 6, 4, 0), (7, 3, 1, 5)])
_uv = me_cube_011.uv_layers.new(name='UVMap')
_uv.uv.foreach_set('vector', [0.375, 0.0, 0.625, 0.0, 0.625, 0.25, 0.375, 0.25, 0.375, 0.25, 0.625, 0.25, 0.625, 0.5, 0.375, 0.5, 0.375, 0.5, 0.625, 0.5, 0.625, 0.75, 0.375, 0.75, 0.375, 0.75, 0.625, 0.75, 0.625, 1.0, 0.375, 1.0, 0.125, 0.5, 0.375, 0.5, 0.375, 0.75, 0.125, 0.75, 0.625, 0.5, 0.875, 0.5, 0.875, 0.75, 0.625, 0.75])
me_cube_011.materials.append(mat_material_003)
me_cube_011.use_remesh_fix_poles = True
me_cube_011.use_remesh_preserve_attributes = False
me_cube_011.update()
me_cube_012 = bpy.data.meshes.new('Cube.012')
me_cube_012.from_pydata([(-1.0, -1.0, -1.0), (-1.0, -1.0, 1.0), (-1.0, 1.0, -1.0), (-1.0, 1.0, 1.0), (1.0, -1.0, -1.0), (1.0, -1.0, 1.0), (1.0, 1.0, -1.0), (1.0, 1.0, 1.0)], [], [(0, 1, 3, 2), (2, 3, 7, 6), (6, 7, 5, 4), (4, 5, 1, 0), (2, 6, 4, 0), (7, 3, 1, 5)])
_uv = me_cube_012.uv_layers.new(name='UVMap')
_uv.uv.foreach_set('vector', [0.375, 0.0, 0.625, 0.0, 0.625, 0.25, 0.375, 0.25, 0.375, 0.25, 0.625, 0.25, 0.625, 0.5, 0.375, 0.5, 0.375, 0.5, 0.625, 0.5, 0.625, 0.75, 0.375, 0.75, 0.375, 0.75, 0.625, 0.75, 0.625, 1.0, 0.375, 1.0, 0.125, 0.5, 0.375, 0.5, 0.375, 0.75, 0.125, 0.75, 0.625, 0.5, 0.875, 0.5, 0.875, 0.75, 0.625, 0.75])
me_cube_012.materials.append(mat_material_003)
me_cube_012.use_remesh_fix_poles = True
me_cube_012.use_remesh_preserve_attributes = False
me_cube_012.update()
me_cube_013 = bpy.data.meshes.new('Cube.013')
me_cube_013.from_pydata([(-1.0, -1.0, -1.0), (-1.0, -1.0, 1.0), (-1.0, 1.0, -1.0), (-1.0, 1.0, 1.0), (1.0, -1.0, -1.0), (1.0, -1.0, 1.0), (1.0, 1.0, -1.0), (1.0, 1.0, 1.0)], [], [(0, 1, 3, 2), (2, 3, 7, 6), (6, 7, 5, 4), (4, 5, 1, 0), (2, 6, 4, 0), (7, 3, 1, 5)])
_uv = me_cube_013.uv_layers.new(name='UVMap')
_uv.uv.foreach_set('vector', [0.375, 0.0, 0.625, 0.0, 0.625, 0.25, 0.375, 0.25, 0.375, 0.25, 0.625, 0.25, 0.625, 0.5, 0.375, 0.5, 0.375, 0.5, 0.625, 0.5, 0.625, 0.75, 0.375, 0.75, 0.375, 0.75, 0.625, 0.75, 0.625, 1.0, 0.375, 1.0, 0.125, 0.5, 0.375, 0.5, 0.375, 0.75, 0.125, 0.75, 0.625, 0.5, 0.875, 0.5, 0.875, 0.75, 0.625, 0.75])
me_cube_013.materials.append(mat_material_003)
me_cube_013.use_remesh_fix_poles = True
me_cube_013.use_remesh_preserve_attributes = False
me_cube_013.update()
me_cube_014 = bpy.data.meshes.new('Cube.014')
me_cube_014.from_pydata([(-1.0, -1.0, -1.0), (-1.0, -1.0, 1.0), (-1.0, 1.0, -1.0), (-1.0, 1.0, 1.0), (1.0, -1.0, -1.0), (1.0, -1.0, 1.0), (1.0, 1.0, -1.0), (1.0, 1.0, 1.0)], [], [(0, 1, 3, 2), (2, 3, 7, 6), (6, 7, 5, 4), (4, 5, 1, 0), (2, 6, 4, 0), (7, 3, 1, 5)])
_uv = me_cube_014.uv_layers.new(name='UVMap')
_uv.uv.foreach_set('vector', [0.375, 0.0, 0.625, 0.0, 0.625, 0.25, 0.375, 0.25, 0.375, 0.25, 0.625, 0.25, 0.625, 0.5, 0.375, 0.5, 0.375, 0.5, 0.625, 0.5, 0.625, 0.75, 0.375, 0.75, 0.375, 0.75, 0.625, 0.75, 0.625, 1.0, 0.375, 1.0, 0.125, 0.5, 0.375, 0.5, 0.375, 0.75, 0.125, 0.75, 0.625, 0.5, 0.875, 0.5, 0.875, 0.75, 0.625, 0.75])
me_cube_014.materials.append(mat_material_003)
me_cube_014.use_remesh_fix_poles = True
me_cube_014.use_remesh_preserve_attributes = False
me_cube_014.update()
me_cube_015 = bpy.data.meshes.new('Cube.015')
me_cube_015.from_pydata([(-1.0, -1.0, -1.0), (-1.0, -1.0, 1.0), (-1.0, 1.0, -1.0), (-1.0, 1.0, 1.0), (1.0, -1.0, -1.0), (1.0, -1.0, 1.0), (1.0, 1.0, -1.0), (1.0, 1.0, 1.0)], [], [(0, 1, 3, 2), (2, 3, 7, 6), (6, 7, 5, 4), (4, 5, 1, 0), (2, 6, 4, 0), (7, 3, 1, 5)])
_uv = me_cube_015.uv_layers.new(name='UVMap')
_uv.uv.foreach_set('vector', [0.375, 0.0, 0.625, 0.0, 0.625, 0.25, 0.375, 0.25, 0.375, 0.25, 0.625, 0.25, 0.625, 0.5, 0.375, 0.5, 0.375, 0.5, 0.625, 0.5, 0.625, 0.75, 0.375, 0.75, 0.375, 0.75, 0.625, 0.75, 0.625, 1.0, 0.375, 1.0, 0.125, 0.5, 0.375, 0.5, 0.375, 0.75, 0.125, 0.75, 0.625, 0.5, 0.875, 0.5, 0.875, 0.75, 0.625, 0.75])
me_cube_015.materials.append(mat_material_003)
me_cube_015.use_remesh_fix_poles = True
me_cube_015.use_remesh_preserve_attributes = False
me_cube_015.update()
me_cube_016 = bpy.data.meshes.new('Cube.016')
me_cube_016.from_pydata([(-1.0, -1.0, -1.0), (-1.0, -1.0, 1.0), (-1.0, 1.0, -1.0), (-1.0, 1.0, 1.0), (1.0, -1.0, -1.0), (1.0, -1.0, 1.0), (1.0, 1.0, -1.0), (1.0, 1.0, 1.0)], [], [(0, 1, 3, 2), (2, 3, 7, 6), (6, 7, 5, 4), (4, 5, 1, 0), (2, 6, 4, 0), (7, 3, 1, 5)])
_uv = me_cube_016.uv_layers.new(name='UVMap')
_uv.uv.foreach_set('vector', [0.375, 0.0, 0.625, 0.0, 0.625, 0.25, 0.375, 0.25, 0.375, 0.25, 0.625, 0.25, 0.625, 0.5, 0.375, 0.5, 0.375, 0.5, 0.625, 0.5, 0.625, 0.75, 0.375, 0.75, 0.375, 0.75, 0.625, 0.75, 0.625, 1.0, 0.375, 1.0, 0.125, 0.5, 0.375, 0.5, 0.375, 0.75, 0.125, 0.75, 0.625, 0.5, 0.875, 0.5, 0.875, 0.75, 0.625, 0.75])
me_cube_016.materials.append(mat_material_003)
me_cube_016.use_remesh_fix_poles = True
me_cube_016.use_remesh_preserve_attributes = False
me_cube_016.update()
me_cube_017 = bpy.data.meshes.new('Cube.017')
me_cube_017.from_pydata([(-1.0, -1.0, -1.0), (-1.0, -1.0, 1.0), (-1.0, 1.0, -1.0), (-1.0, 1.0, 1.0), (1.0, -1.0, -1.0), (1.0, -1.0, 1.0), (1.0, 1.0, -1.0), (1.0, 1.0, 1.0)], [], [(0, 1, 3, 2), (2, 3, 7, 6), (6, 7, 5, 4), (4, 5, 1, 0), (2, 6, 4, 0), (7, 3, 1, 5)])
_uv = me_cube_017.uv_layers.new(name='UVMap')
_uv.uv.foreach_set('vector', [0.375, 0.0, 0.625, 0.0, 0.625, 0.25, 0.375, 0.25, 0.375, 0.25, 0.625, 0.25, 0.625, 0.5, 0.375, 0.5, 0.375, 0.5, 0.625, 0.5, 0.625, 0.75, 0.375, 0.75, 0.375, 0.75, 0.625, 0.75, 0.625, 1.0, 0.375, 1.0, 0.125, 0.5, 0.375, 0.5, 0.375, 0.75, 0.125, 0.75, 0.625, 0.5, 0.875, 0.5, 0.875, 0.75, 0.625, 0.75])
me_cube_017.materials.append(mat_material_003)
me_cube_017.use_remesh_fix_poles = True
me_cube_017.use_remesh_preserve_attributes = False
me_cube_017.update()
me_cube_018 = bpy.data.meshes.new('Cube.018')
me_cube_018.from_pydata([(-1.0, -1.0, -1.0), (-1.0, -1.0, 1.0), (-1.0, 1.0, -1.0), (-1.0, 1.0, 1.0), (1.0, -1.0, -1.0), (1.0, -1.0, 1.0), (1.0, 1.0, -1.0), (1.0, 1.0, 1.0)], [], [(0, 1, 3, 2), (2, 3, 7, 6), (6, 7, 5, 4), (4, 5, 1, 0), (2, 6, 4, 0), (7, 3, 1, 5)])
_uv = me_cube_018.uv_layers.new(name='UVMap')
_uv.uv.foreach_set('vector', [0.375, 0.0, 0.625, 0.0, 0.625, 0.25, 0.375, 0.25, 0.375, 0.25, 0.625, 0.25, 0.625, 0.5, 0.375, 0.5, 0.375, 0.5, 0.625, 0.5, 0.625, 0.75, 0.375, 0.75, 0.375, 0.75, 0.625, 0.75, 0.625, 1.0, 0.375, 1.0, 0.125, 0.5, 0.375, 0.5, 0.375, 0.75, 0.125, 0.75, 0.625, 0.5, 0.875, 0.5, 0.875, 0.75, 0.625, 0.75])
me_cube_018.materials.append(mat_material_003)
me_cube_018.use_remesh_fix_poles = True
me_cube_018.use_remesh_preserve_attributes = False
me_cube_018.update()
me_cube_019 = bpy.data.meshes.new('Cube.019')
me_cube_019.from_pydata([(-1.0, -1.0, -1.0), (-1.0, -1.0, 1.0), (-1.0, 1.0, -1.0), (-1.0, 1.0, 1.0), (1.0, -1.0, -1.0), (1.0, -1.0, 1.0), (1.0, 1.0, -1.0), (1.0, 1.0, 1.0)], [], [(0, 1, 3, 2), (2, 3, 7, 6), (6, 7, 5, 4), (4, 5, 1, 0), (2, 6, 4, 0), (7, 3, 1, 5)])
_uv = me_cube_019.uv_layers.new(name='UVMap')
_uv.uv.foreach_set('vector', [0.375, 0.0, 0.625, 0.0, 0.625, 0.25, 0.375, 0.25, 0.375, 0.25, 0.625, 0.25, 0.625, 0.5, 0.375, 0.5, 0.375, 0.5, 0.625, 0.5, 0.625, 0.75, 0.375, 0.75, 0.375, 0.75, 0.625, 0.75, 0.625, 1.0, 0.375, 1.0, 0.125, 0.5, 0.375, 0.5, 0.375, 0.75, 0.125, 0.75, 0.625, 0.5, 0.875, 0.5, 0.875, 0.75, 0.625, 0.75])
me_cube_019.materials.append(mat_material_003)
me_cube_019.use_remesh_fix_poles = True
me_cube_019.use_remesh_preserve_attributes = False
me_cube_019.update()
me_cube_020 = bpy.data.meshes.new('Cube.020')
me_cube_020.from_pydata([(-1.0, -1.0, -1.0), (-1.0, -1.0, 1.0), (-1.0, 1.0, -1.0), (-1.0, 1.0, 1.0), (1.0, -1.0, -1.0), (1.0, -1.0, 1.0), (1.0, 1.0, -1.0), (1.0, 1.0, 1.0)], [], [(0, 1, 3, 2), (2, 3, 7, 6), (6, 7, 5, 4), (4, 5, 1, 0), (2, 6, 4, 0), (7, 3, 1, 5)])
_uv = me_cube_020.uv_layers.new(name='UVMap')
_uv.uv.foreach_set('vector', [0.375, 0.0, 0.625, 0.0, 0.625, 0.25, 0.375, 0.25, 0.375, 0.25, 0.625, 0.25, 0.625, 0.5, 0.375, 0.5, 0.375, 0.5, 0.625, 0.5, 0.625, 0.75, 0.375, 0.75, 0.375, 0.75, 0.625, 0.75, 0.625, 1.0, 0.375, 1.0, 0.125, 0.5, 0.375, 0.5, 0.375, 0.75, 0.125, 0.75, 0.625, 0.5, 0.875, 0.5, 0.875, 0.75, 0.625, 0.75])
me_cube_020.materials.append(mat_material_003)
me_cube_020.use_remesh_fix_poles = True
me_cube_020.use_remesh_preserve_attributes = False
me_cube_020.update()
me_cube_025 = bpy.data.meshes.new('Cube.025')
me_cube_025.from_pydata([(-1.0, -0.5656, -1.0), (-1.0, -0.2667, -0.2281), (-1.0, 0.6107, -1.0), (-1.0, 0.2186, -0.2995), (1.0, -0.5656, -1.0), (1.0, -0.2667, -0.2281), (1.0, 0.6107, -1.0), (1.0, 0.2186, -0.2995)], [], [(0, 1, 3, 2), (2, 3, 7, 6), (6, 7, 5, 4), (4, 5, 1, 0), (2, 6, 4, 0), (7, 3, 1, 5)])
_uv = me_cube_025.uv_layers.new(name='UVMap')
_uv.uv.foreach_set('vector', [0.375, 0.0, 0.625, 0.0, 0.625, 0.25, 0.375, 0.25, 0.375, 0.25, 0.625, 0.25, 0.625, 0.5, 0.375, 0.5, 0.375, 0.5, 0.625, 0.5, 0.625, 0.75, 0.375, 0.75, 0.375, 0.75, 0.625, 0.75, 0.625, 1.0, 0.375, 1.0, 0.125, 0.5, 0.375, 0.5, 0.375, 0.75, 0.125, 0.75, 0.625, 0.5, 0.875, 0.5, 0.875, 0.75, 0.625, 0.75])
me_cube_025.materials.append(mat_material_003)
me_cube_025.use_remesh_fix_poles = True
me_cube_025.use_remesh_preserve_attributes = False
me_cube_025.update()
me_cube_022 = bpy.data.meshes.new('Cube.022')
me_cube_022.from_pydata([(-1.0, -1.0, -1.0), (-1.0, -1.0, 1.0), (-1.0, 1.0, -1.0), (-1.0, 1.0, 1.0), (1.0, -1.0, -1.0), (1.0, -1.0, 1.0), (1.0, 1.0, -1.0), (1.0, 1.0, 1.0)], [], [(0, 1, 3, 2), (2, 3, 7, 6), (6, 7, 5, 4), (4, 5, 1, 0), (2, 6, 4, 0), (7, 3, 1, 5)])
_uv = me_cube_022.uv_layers.new(name='UVMap')
_uv.uv.foreach_set('vector', [0.375, 0.0, 0.625, 0.0, 0.625, 0.25, 0.375, 0.25, 0.375, 0.25, 0.625, 0.25, 0.625, 0.5, 0.375, 0.5, 0.375, 0.5, 0.625, 0.5, 0.625, 0.75, 0.375, 0.75, 0.375, 0.75, 0.625, 0.75, 0.625, 1.0, 0.375, 1.0, 0.125, 0.5, 0.375, 0.5, 0.375, 0.75, 0.125, 0.75, 0.625, 0.5, 0.875, 0.5, 0.875, 0.75, 0.625, 0.75])
me_cube_022.materials.append(mat_material_003)
me_cube_022.use_remesh_fix_poles = True
me_cube_022.use_remesh_preserve_attributes = False
me_cube_022.update()
me_cube_023 = bpy.data.meshes.new('Cube.023')
me_cube_023.from_pydata([(-1.0, -1.0, -1.0), (-1.0, -0.6383, 1.0), (-1.0, 1.0, -1.0), (-1.0, 0.5814, 1.0), (1.0, -1.0, -1.0), (1.0, -0.6383, 1.0), (1.0, 1.0, -1.0), (1.0, 0.5814, 1.0)], [], [(0, 1, 3, 2), (2, 3, 7, 6), (6, 7, 5, 4), (4, 5, 1, 0), (2, 6, 4, 0), (7, 3, 1, 5)])
_uv = me_cube_023.uv_layers.new(name='UVMap')
_uv.uv.foreach_set('vector', [0.375, 0.0, 0.625, 0.0, 0.625, 0.25, 0.375, 0.25, 0.375, 0.25, 0.625, 0.25, 0.625, 0.5, 0.375, 0.5, 0.375, 0.5, 0.625, 0.5, 0.625, 0.75, 0.375, 0.75, 0.375, 0.75, 0.625, 0.75, 0.625, 1.0, 0.375, 1.0, 0.125, 0.5, 0.375, 0.5, 0.375, 0.75, 0.125, 0.75, 0.625, 0.5, 0.875, 0.5, 0.875, 0.75, 0.625, 0.75])
me_cube_023.materials.append(mat_material_003)
me_cube_023.use_remesh_fix_poles = True
me_cube_023.use_remesh_preserve_attributes = False
me_cube_023.update()
me_cube_024 = bpy.data.meshes.new('Cube.024')
me_cube_024.from_pydata([(-1.0, -0.5656, -1.0), (-1.0, -0.2667, -0.2281), (-1.0, 0.6107, -1.0), (-1.0, 0.2186, -0.2995), (1.0, -0.5656, -1.0), (1.0, -0.2667, -0.2281), (1.0, 0.6107, -1.0), (1.0, 0.2186, -0.2995)], [], [(0, 1, 3, 2), (2, 3, 7, 6), (6, 7, 5, 4), (4, 5, 1, 0), (2, 6, 4, 0), (7, 3, 1, 5)])
_uv = me_cube_024.uv_layers.new(name='UVMap')
_uv.uv.foreach_set('vector', [0.375, 0.0, 0.625, 0.0, 0.625, 0.25, 0.375, 0.25, 0.375, 0.25, 0.625, 0.25, 0.625, 0.5, 0.375, 0.5, 0.375, 0.5, 0.625, 0.5, 0.625, 0.75, 0.375, 0.75, 0.375, 0.75, 0.625, 0.75, 0.625, 1.0, 0.375, 1.0, 0.125, 0.5, 0.375, 0.5, 0.375, 0.75, 0.125, 0.75, 0.625, 0.5, 0.875, 0.5, 0.875, 0.75, 0.625, 0.75])
me_cube_024.materials.append(mat_material_003)
me_cube_024.use_remesh_fix_poles = True
me_cube_024.use_remesh_preserve_attributes = False
me_cube_024.update()
me_cube_026 = bpy.data.meshes.new('Cube.026')
me_cube_026.from_pydata([(-1.0, -1.0, -1.0), (-1.0, -0.6383, 1.0), (-1.0, 1.0, -1.0), (-1.0, 0.5814, 1.0), (1.0, -1.0, -1.0), (1.0, -0.6383, 1.0), (1.0, 1.0, -1.0), (1.0, 0.5814, 1.0)], [], [(0, 1, 3, 2), (2, 3, 7, 6), (6, 7, 5, 4), (4, 5, 1, 0), (2, 6, 4, 0), (7, 3, 1, 5)])
_uv = me_cube_026.uv_layers.new(name='UVMap')
_uv.uv.foreach_set('vector', [0.375, 0.0, 0.625, 0.0, 0.625, 0.25, 0.375, 0.25, 0.375, 0.25, 0.625, 0.25, 0.625, 0.5, 0.375, 0.5, 0.375, 0.5, 0.625, 0.5, 0.625, 0.75, 0.375, 0.75, 0.375, 0.75, 0.625, 0.75, 0.625, 1.0, 0.375, 1.0, 0.125, 0.5, 0.375, 0.5, 0.375, 0.75, 0.125, 0.75, 0.625, 0.5, 0.875, 0.5, 0.875, 0.75, 0.625, 0.75])
me_cube_026.materials.append(mat_material_003)
me_cube_026.use_remesh_fix_poles = True
me_cube_026.use_remesh_preserve_attributes = False
me_cube_026.update()
me_cube_027 = bpy.data.meshes.new('Cube.027')
me_cube_027.from_pydata([(-1.0, -1.0, -1.0), (-1.0, -1.0, 1.0), (-1.0, 1.0, -1.0), (-1.0, 1.0, 1.0), (1.0, -1.0, -1.0), (1.0, -1.0, 1.0), (1.0, 1.0, -1.0), (1.0, 1.0, 1.0)], [], [(0, 1, 3, 2), (2, 3, 7, 6), (6, 7, 5, 4), (4, 5, 1, 0), (2, 6, 4, 0), (7, 3, 1, 5)])
_uv = me_cube_027.uv_layers.new(name='UVMap')
_uv.uv.foreach_set('vector', [0.375, 0.0, 0.625, 0.0, 0.625, 0.25, 0.375, 0.25, 0.375, 0.25, 0.625, 0.25, 0.625, 0.5, 0.375, 0.5, 0.375, 0.5, 0.625, 0.5, 0.625, 0.75, 0.375, 0.75, 0.375, 0.75, 0.625, 0.75, 0.625, 1.0, 0.375, 1.0, 0.125, 0.5, 0.375, 0.5, 0.375, 0.75, 0.125, 0.75, 0.625, 0.5, 0.875, 0.5, 0.875, 0.75, 0.625, 0.75])
me_cube_027.materials.append(mat_material_003)
me_cube_027.use_remesh_fix_poles = True
me_cube_027.use_remesh_preserve_attributes = False
me_cube_027.update()
me_cube_028 = bpy.data.meshes.new('Cube.028')
me_cube_028.from_pydata([(-1.0, -1.0, -1.0), (-1.0, -1.0, 1.0), (-1.0, 1.0, -1.0), (-1.0, 1.0, 1.0), (1.0, -1.0, -1.0), (1.0, -1.0, 1.0), (1.0, 1.0, -1.0), (1.0, 1.0, 1.0), (0.0, 1.0, -1.0), (0.0, 1.0, 1.0), (0.0, -1.0, -1.0), (0.0, -1.0, 1.0)], [], [(0, 1, 3, 2), (8, 9, 7, 6), (10, 11, 1, 0), (8, 6, 4, 10), (9, 3, 1, 11), (7, 9, 11, 5), (2, 8, 10, 0), (4, 5, 11, 10), (2, 3, 9, 8)])
_uv = me_cube_028.uv_layers.new(name='UVMap')
_uv.uv.foreach_set('vector', [0.375, 0.0, 0.625, 0.0, 0.625, 0.25, 0.375, 0.25, 0.375, 0.375, 0.625, 0.375, 0.625, 0.5, 0.375, 0.5, 0.375, 0.875, 0.625, 0.875, 0.625, 1.0, 0.375, 1.0, 0.25, 0.5, 0.375, 0.5, 0.375, 0.75, 0.25, 0.75, 0.75, 0.5, 0.875, 0.5, 0.875, 0.75, 0.75, 0.75, 0.625, 0.5, 0.75, 0.5, 0.75, 0.75, 0.625, 0.75, 0.125, 0.5, 0.25, 0.5, 0.25, 0.75, 0.125, 0.75, 0.375, 0.75, 0.625, 0.75, 0.625, 0.875, 0.375, 0.875, 0.375, 0.25, 0.625, 0.25, 0.625, 0.375, 0.375, 0.375])
me_cube_028.materials.append(mat_material_002)
me_cube_028.use_remesh_fix_poles = True
me_cube_028.use_remesh_preserve_attributes = False
me_cube_028.update()

# ---- objects
ob_cylinder_001 = bpy.data.objects.new('Cylinder.001', me_cylinder_001)
ob_cube = bpy.data.objects.new('Cube', me_cube_004)
ob_cube_001 = bpy.data.objects.new('Cube.001', me_cube_005)
ob_cube_002 = bpy.data.objects.new('Cube.002', me_cube_006)
ob_cube_003 = bpy.data.objects.new('Cube.003', me_cube_007)
ob_cube_004 = bpy.data.objects.new('Cube.004', me_cube_008)
ob_cube_005 = bpy.data.objects.new('Cube.005', me_cube_009)
ob_cube_006 = bpy.data.objects.new('Cube.006', me_cube_010)
ob_cube_007 = bpy.data.objects.new('Cube.007', me_cube_011)
ob_cube_008 = bpy.data.objects.new('Cube.008', me_cube_012)
ob_cube_009 = bpy.data.objects.new('Cube.009', me_cube_013)
ob_cube_010 = bpy.data.objects.new('Cube.010', me_cube_014)
ob_cube_011 = bpy.data.objects.new('Cube.011', me_cube_015)
ob_cube_012 = bpy.data.objects.new('Cube.012', me_cube_016)
ob_cube_013 = bpy.data.objects.new('Cube.013', me_cube_017)
ob_cube_014 = bpy.data.objects.new('Cube.014', me_cube_018)
ob_cube_015 = bpy.data.objects.new('Cube.015', me_cube_019)
ob_cube_016 = bpy.data.objects.new('Cube.016', me_cube_020)
ob_cube_017 = bpy.data.objects.new('Cube.017', me_cube_025)
ob_cube_018 = bpy.data.objects.new('Cube.018', me_cube_022)
ob_cube_019 = bpy.data.objects.new('Cube.019', me_cube_023)
ob_cube_020 = bpy.data.objects.new('Cube.020', me_cube_024)
ob_cube_021 = bpy.data.objects.new('Cube.021', me_cube_026)
ob_cube_022 = bpy.data.objects.new('Cube.022', me_cube_027)
ob_cube_023 = bpy.data.objects.new('Cube.023', me_cube_028)

# ---- transforms, parenting, visibility, modifiers, constraints
ob_cylinder_001.location = (0.0, 0.0, 0.9946)
ob_cylinder_001.rotation_euler = (1.571, 0.0, 0.0)
_m = ob_cylinder_001.modifiers.new('Mirror', 'MIRROR')
_m.use_axis = (False, False, True)
_m = ob_cylinder_001.modifiers.new('Solidify', 'SOLIDIFY')
_m.thickness = 0.04
_m = ob_cylinder_001.modifiers.new('Bevel', 'BEVEL')
ob_cube.location = (-0.9206, 0.0, 0.2563)
ob_cube.scale = (0.01, 0.85, 0.2)
_m = ob_cube.modifiers.new('Bevel', 'BEVEL')
ob_cube_001.location = (-0.9206, 0.0, 0.2563)
ob_cube_001.scale = (0.01, 0.85, 0.2)
_m = ob_cube_001.modifiers.new('Bevel', 'BEVEL')
ob_cube_002.location = (-0.9206, 0.0, 0.6566)
ob_cube_002.scale = (0.01, 0.85, 0.2)
_m = ob_cube_002.modifiers.new('Bevel', 'BEVEL')
ob_cube_003.location = (0.9288, 0.0, 0.6428)
ob_cube_003.scale = (0.01, 0.85, 0.2)
_m = ob_cube_003.modifiers.new('Bevel', 'BEVEL')
ob_cube_004.location = (0.9288, 0.0, 0.2563)
ob_cube_004.scale = (0.01, 0.85, 0.2)
_m = ob_cube_004.modifiers.new('Bevel', 'BEVEL')
ob_cube_005.location = (-0.9206, 0.0, 1.147)
ob_cube_005.rotation_euler = (0.0, 0.2465, 0.0)
ob_cube_005.scale = (0.01, 0.85, 0.2)
_m = ob_cube_005.modifiers.new('Bevel', 'BEVEL')
ob_cube_006.location = (-0.7695, 4.234e-08, 1.517)
ob_cube_006.rotation_euler = (0.0, 0.5502, 0.0)
ob_cube_006.scale = (0.01, 0.85, 0.2)
_m = ob_cube_006.modifiers.new('Bevel', 'BEVEL')
ob_cube_007.location = (-0.5058, 7.906e-08, 1.79)
ob_cube_007.rotation_euler = (0.0, 0.9855, 0.0)
ob_cube_007.scale = (0.01, 0.85, 0.2)
_m = ob_cube_007.modifiers.new('Bevel', 'BEVEL')
ob_cube_008.location = (0.1534, 9.808e-08, 1.932)
ob_cube_008.rotation_euler = (-0.0, 1.719, -0.0)
ob_cube_008.scale = (0.01, 0.85, 0.2)
_m = ob_cube_008.modifiers.new('Bevel', 'BEVEL')
ob_cube_009.location = (0.9284, -3.024e-09, 1.179)
ob_cube_009.rotation_euler = (-0.0, 2.956, 0.0)
ob_cube_009.scale = (0.01, 0.85, 0.2)
_m = ob_cube_009.modifiers.new('Bevel', 'BEVEL')
ob_cube_010.location = (0.7837, 4.364e-08, 1.526)
ob_cube_010.rotation_euler = (-0.0, 2.547, 0.0)
ob_cube_010.scale = (0.01, 0.85, 0.2)
_m = ob_cube_010.modifiers.new('Bevel', 'BEVEL')
ob_cube_011.location = (0.5135, 7.907e-08, 1.79)
ob_cube_011.rotation_euler = (-0.0, 2.118, 0.0)
ob_cube_011.scale = (0.01, 0.85, 0.2)
_m = ob_cube_011.modifiers.new('Bevel', 'BEVEL')
ob_cube_012.location = (-0.1521, 9.894e-08, 1.938)
ob_cube_012.rotation_euler = (0.0, 1.415, 0.0)
ob_cube_012.scale = (0.01, 0.85, 0.2)
_m = ob_cube_012.modifiers.new('Bevel', 'BEVEL')
ob_cube_013.location = (0.0, 0.9421, 0.6566)
ob_cube_013.rotation_euler = (0.0, 0.0, 1.571)
ob_cube_013.scale = (0.02, 0.9, 0.2)
_m = ob_cube_013.modifiers.new('Bevel', 'BEVEL')
ob_cube_014.location = (0.0, 0.9421, 0.2483)
ob_cube_014.rotation_euler = (0.0, 0.0, 1.571)
ob_cube_014.scale = (0.02, 0.9, 0.2)
_m = ob_cube_014.modifiers.new('Bevel', 'BEVEL')
ob_cube_015.location = (0.0, -0.9305, 0.2483)
ob_cube_015.rotation_euler = (0.0, 0.0, 1.571)
ob_cube_015.scale = (0.02, 0.9, 0.2)
_m = ob_cube_015.modifiers.new('Bevel', 'BEVEL')
ob_cube_016.location = (0.0, -0.9305, 0.6566)
ob_cube_016.rotation_euler = (0.0, 0.0, 1.571)
ob_cube_016.scale = (0.02, 0.9, 0.2)
_m = ob_cube_016.modifiers.new('Bevel', 'BEVEL')
ob_cube_017.location = (0.0, -0.938, 1.996)
ob_cube_017.rotation_euler = (0.0, 0.0, 1.571)
ob_cube_017.scale = (0.02, 0.9, 0.2)
_m = ob_cube_017.modifiers.new('Bevel', 'BEVEL')
ob_cube_018.location = (0.0, 0.9367, 1.18)
ob_cube_018.rotation_euler = (0.0, 0.0, 1.571)
ob_cube_018.scale = (0.02, 0.9, 0.2)
_m = ob_cube_018.modifiers.new('Bevel', 'BEVEL')
ob_cube_019.location = (0.0, 0.9367, 1.589)
ob_cube_019.rotation_euler = (0.0, 0.0, 1.571)
ob_cube_019.scale = (0.02, 0.9, 0.2)
_m = ob_cube_019.modifiers.new('Bevel', 'BEVEL')
ob_cube_020.location = (0.0, 0.9367, 1.996)
ob_cube_020.rotation_euler = (0.0, 0.0, 1.571)
ob_cube_020.scale = (0.02, 0.9, 0.2)
_m = ob_cube_020.modifiers.new('Bevel', 'BEVEL')
ob_cube_021.location = (0.0, -0.938, 1.589)
ob_cube_021.rotation_euler = (0.0, 0.0, 1.571)
ob_cube_021.scale = (0.02, 0.9, 0.2)
_m = ob_cube_021.modifiers.new('Bevel', 'BEVEL')
ob_cube_022.location = (0.0, -0.938, 1.18)
ob_cube_022.rotation_euler = (0.0, 0.0, 1.571)
ob_cube_022.scale = (0.02, 0.9, 0.2)
_m = ob_cube_022.modifiers.new('Bevel', 'BEVEL')
ob_cube_023.location = (-0.9939, 0.0, 0.8786)
ob_cube_023.scale = (0.1, 0.1, 0.1)

# ---- collection membership
col_collection.objects.link(ob_cylinder_001)
col_planks.objects.link(ob_cube)
col_planks.objects.link(ob_cube_001)
col_planks.objects.link(ob_cube_002)
col_planks.objects.link(ob_cube_003)
col_planks.objects.link(ob_cube_004)
col_planks.objects.link(ob_cube_005)
col_planks.objects.link(ob_cube_006)
col_planks.objects.link(ob_cube_007)
col_planks.objects.link(ob_cube_008)
col_planks.objects.link(ob_cube_009)
col_planks.objects.link(ob_cube_010)
col_planks.objects.link(ob_cube_011)
col_planks.objects.link(ob_cube_012)
col_planks.objects.link(ob_cube_013)
col_planks.objects.link(ob_cube_014)
col_planks.objects.link(ob_cube_015)
col_planks.objects.link(ob_cube_016)
col_planks.objects.link(ob_cube_017)
col_planks.objects.link(ob_cube_018)
col_planks.objects.link(ob_cube_019)
col_planks.objects.link(ob_cube_020)
col_planks.objects.link(ob_cube_021)
col_planks.objects.link(ob_cube_022)
col_planks.objects.link(ob_cube_023)

# ---- scene / render settings (as saved in the file)
scene.frame_start = 1; scene.frame_end = 250; scene.frame_set(1)
scene.render.engine = 'BLENDER_EEVEE_NEXT'
scene.cycles.use_denoising = False
scene.cycles.samples = 128
scene.cycles.sampling_pattern = 'TABULATED_SOBOL'
scene.cycles.use_adaptive_sampling = False
scene.cycles.use_light_tree = False
scene.view_settings.view_transform = 'Filmic'
bpy.context.view_layer.update()

# ---- added for rendering (the .blend has no active camera and no usable light): camera, sun
cam_auto = bpy.data.cameras.new('AutoCamera')
cam_auto.lens = 50.0
cam_auto.sensor_width = 36.0
cam_auto.clip_end = 1000.0
ob_auto_camera = bpy.data.objects.new('AutoCamera', cam_auto)
scene.collection.objects.link(ob_auto_camera)
ob_auto_camera.location = (3.20533, -3.90256, 3.60018)
ob_auto_camera.rotation_euler = (1.09748, -7.21219e-08, 0.694738)
scene.camera = ob_auto_camera
light_auto_sun = bpy.data.lights.new('AutoSun', 'SUN')
light_auto_sun.energy = 3.0
light_auto_sun.angle = 0.0523599
ob_auto_sun = bpy.data.objects.new('AutoSun', light_auto_sun)
scene.collection.objects.link(ob_auto_sun)
ob_auto_sun.rotation_euler = (0.872665, 0.174533, 0.523599)
bpy.context.view_layer.update()

